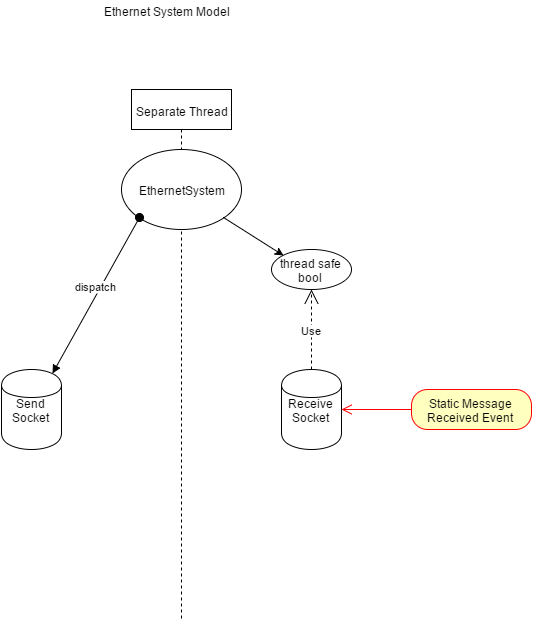

The diagram above was exported from draw.io. Its source (the exported page's mxGraphModel, read from the mxfile embedded in the PNG):
<mxGraphModel dx="1434" dy="760" grid="1" gridSize="10" guides="1" tooltips="1" connect="1" arrows="1" fold="1" page="1" pageScale="1" pageWidth="826" pageHeight="1169" background="#ffffff" math="0">
  <root>
    <mxCell id="0" />
    <mxCell id="1" parent="0" />
    <mxCell id="2" value="Send Socket" style="shape=cylinder;whiteSpace=wrap;html=1;" parent="1" vertex="1">
      <mxGeometry x="230" y="430" width="60" height="80" as="geometry" />
    </mxCell>
    <mxCell id="4" value="Receive Socket" style="shape=cylinder;whiteSpace=wrap;html=1;" parent="1" vertex="1">
      <mxGeometry x="510" y="430" width="60" height="80" as="geometry" />
    </mxCell>
    <mxCell id="6" value="Separate Thread" style="shape=umlLifeline;perimeter=lifelinePerimeter;whiteSpace=wrap;html=1;container=1;collapsible=0;recursiveResize=0;" parent="1" vertex="1">
      <mxGeometry x="360" y="150" width="100" height="530" as="geometry" />
    </mxCell>
    <mxCell id="7" value="Static Message Received Event" style="rounded=1;whiteSpace=wrap;html=1;arcSize=40;fillColor=#ffffc0;strokeColor=#ff0000;" parent="1" vertex="1">
      <mxGeometry x="640" y="450" width="120" height="40" as="geometry" />
    </mxCell>
    <mxCell id="8" value="" style="edgeStyle=orthogonalEdgeStyle;html=1;verticalAlign=bottom;endArrow=open;endSize=8;strokeColor=#ff0000;entryX=1;entryY=0.5;exitX=0;exitY=0.5;" parent="1" source="7" target="4" edge="1">
      <mxGeometry relative="1" as="geometry">
        <mxPoint x="540" y="430" as="targetPoint" />
        <Array as="points">
          <mxPoint x="640" y="470" />
          <mxPoint x="640" y="470" />
        </Array>
      </mxGeometry>
    </mxCell>
    <mxCell id="10" value="EthernetSystem" style="ellipse;whiteSpace=wrap;html=1;" parent="1" vertex="1">
      <mxGeometry x="350" y="210" width="120" height="80" as="geometry" />
    </mxCell>
    <mxCell id="11" value="dispatch" style="html=1;verticalAlign=bottom;startArrow=oval;endArrow=block;startSize=8;exitX=0;exitY=1;entryX=0.85;entryY=0.05;entryPerimeter=0;" parent="1" source="10" target="2" edge="1">
      <mxGeometry width="60" relative="1" as="geometry">
        <mxPoint x="290" y="350" as="sourcePoint" />
        <mxPoint x="350" y="350" as="targetPoint" />
      </mxGeometry>
    </mxCell>
    <mxCell id="15" value="thread safe bool" style="ellipse;whiteSpace=wrap;html=1;" parent="1" vertex="1">
      <mxGeometry x="500" y="310" width="80" height="40" as="geometry" />
    </mxCell>
    <mxCell id="17" value="" style="endArrow=classic;html=1;exitX=1;exitY=1;entryX=0;entryY=0;" parent="1" source="10" target="15" edge="1">
      <mxGeometry width="50" height="50" relative="1" as="geometry">
        <mxPoint x="510" y="320" as="sourcePoint" />
        <mxPoint x="560" y="270" as="targetPoint" />
      </mxGeometry>
    </mxCell>
    <mxCell id="18" value="Use" style="endArrow=open;endSize=12;dashed=1;html=1;exitX=0.5;exitY=0;entryX=0.5;entryY=1;" parent="1" source="4" target="15" edge="1">
      <mxGeometry width="160" relative="1" as="geometry">
        <mxPoint x="530" y="400" as="sourcePoint" />
        <mxPoint x="690" y="400" as="targetPoint" />
      </mxGeometry>
    </mxCell>
    <mxCell id="19" value="Ethernet System Model" style="text;html=1;resizable=0;points=[];autosize=1;align=left;verticalAlign=top;spacingTop=-4;" parent="1" vertex="1">
      <mxGeometry x="330" y="62" width="140" height="20" as="geometry" />
    </mxCell>
  </root>
</mxGraphModel>